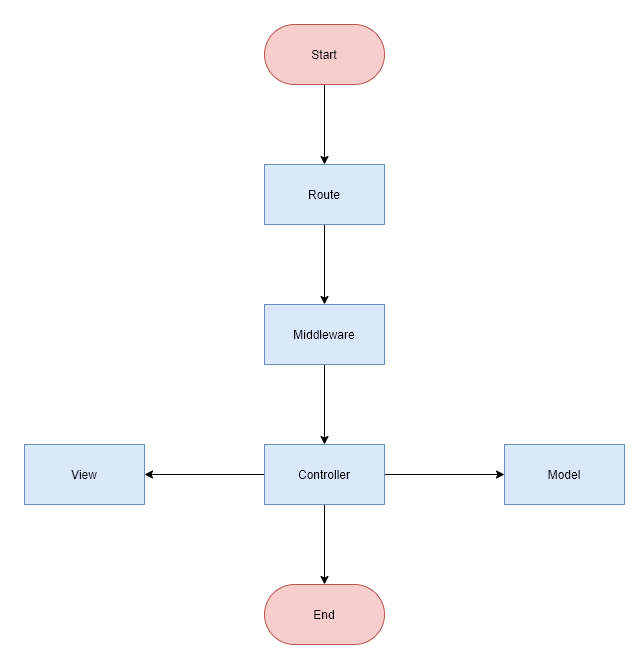

The diagram above was exported from draw.io. Its source (the exported page's mxGraphModel, read from the mxfile embedded in the PNG):
<mxGraphModel dx="1021" dy="640" grid="1" gridSize="10" guides="1" tooltips="1" connect="1" arrows="1" fold="1" page="1" pageScale="1" pageWidth="1169" pageHeight="827" math="0" shadow="0">
  <root>
    <mxCell id="0" />
    <mxCell id="1" parent="0" />
    <mxCell id="2" style="edgeStyle=orthogonalEdgeStyle;rounded=0;orthogonalLoop=1;jettySize=auto;html=1;exitX=0.5;exitY=1;exitDx=0;exitDy=0;entryX=0.5;entryY=0;entryDx=0;entryDy=0;" edge="1" source="3" target="6" parent="1">
      <mxGeometry relative="1" as="geometry" />
    </mxCell>
    <mxCell id="3" value="Start" style="rounded=1;whiteSpace=wrap;html=1;arcSize=50;fillColor=#f8cecc;strokeColor=#b85450;" vertex="1" parent="1">
      <mxGeometry x="380" y="10" width="120" height="60" as="geometry" />
    </mxCell>
    <mxCell id="4" value="End" style="rounded=1;whiteSpace=wrap;html=1;arcSize=50;fillColor=#f8cecc;strokeColor=#b85450;" vertex="1" parent="1">
      <mxGeometry x="380" y="570" width="120" height="60" as="geometry" />
    </mxCell>
    <mxCell id="5" style="edgeStyle=orthogonalEdgeStyle;rounded=0;orthogonalLoop=1;jettySize=auto;html=1;exitX=0.5;exitY=1;exitDx=0;exitDy=0;entryX=0.5;entryY=0;entryDx=0;entryDy=0;" edge="1" source="6" target="8" parent="1">
      <mxGeometry relative="1" as="geometry" />
    </mxCell>
    <mxCell id="6" value="Route" style="rounded=0;whiteSpace=wrap;html=1;fillColor=#dae8fc;strokeColor=#6c8ebf;" vertex="1" parent="1">
      <mxGeometry x="380" y="150" width="120" height="60" as="geometry" />
    </mxCell>
    <mxCell id="7" style="edgeStyle=orthogonalEdgeStyle;rounded=0;orthogonalLoop=1;jettySize=auto;html=1;exitX=0.5;exitY=1;exitDx=0;exitDy=0;entryX=0.5;entryY=0;entryDx=0;entryDy=0;" edge="1" source="8" target="12" parent="1">
      <mxGeometry relative="1" as="geometry" />
    </mxCell>
    <mxCell id="8" value="Middleware" style="rounded=0;whiteSpace=wrap;html=1;fillColor=#dae8fc;strokeColor=#6c8ebf;" vertex="1" parent="1">
      <mxGeometry x="380" y="290" width="120" height="60" as="geometry" />
    </mxCell>
    <mxCell id="9" style="edgeStyle=orthogonalEdgeStyle;rounded=0;orthogonalLoop=1;jettySize=auto;html=1;exitX=0;exitY=0.5;exitDx=0;exitDy=0;entryX=1;entryY=0.5;entryDx=0;entryDy=0;" edge="1" source="12" target="13" parent="1">
      <mxGeometry relative="1" as="geometry" />
    </mxCell>
    <mxCell id="10" style="edgeStyle=orthogonalEdgeStyle;rounded=0;orthogonalLoop=1;jettySize=auto;html=1;exitX=1;exitY=0.5;exitDx=0;exitDy=0;entryX=0;entryY=0.5;entryDx=0;entryDy=0;" edge="1" source="12" target="14" parent="1">
      <mxGeometry relative="1" as="geometry" />
    </mxCell>
    <mxCell id="11" style="edgeStyle=orthogonalEdgeStyle;rounded=0;orthogonalLoop=1;jettySize=auto;html=1;exitX=0.5;exitY=1;exitDx=0;exitDy=0;entryX=0.5;entryY=0;entryDx=0;entryDy=0;" edge="1" source="12" target="4" parent="1">
      <mxGeometry relative="1" as="geometry" />
    </mxCell>
    <mxCell id="12" value="Controller" style="rounded=0;whiteSpace=wrap;html=1;fillColor=#dae8fc;strokeColor=#6c8ebf;" vertex="1" parent="1">
      <mxGeometry x="380" y="430" width="120" height="60" as="geometry" />
    </mxCell>
    <mxCell id="13" value="View" style="rounded=0;whiteSpace=wrap;html=1;fillColor=#dae8fc;strokeColor=#6c8ebf;" vertex="1" parent="1">
      <mxGeometry x="140" y="430" width="120" height="60" as="geometry" />
    </mxCell>
    <mxCell id="14" value="Model" style="rounded=0;whiteSpace=wrap;html=1;fillColor=#dae8fc;strokeColor=#6c8ebf;" vertex="1" parent="1">
      <mxGeometry x="620" y="430" width="120" height="60" as="geometry" />
    </mxCell>
  </root>
</mxGraphModel>